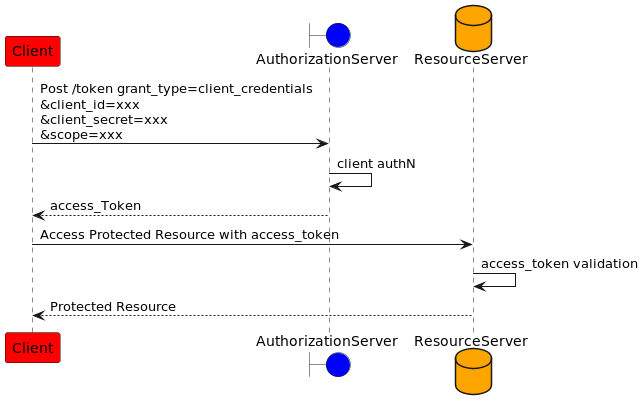

The diagram above was rendered by PlantUML. Its source (embedded in the PNG):
@startuml
participant Client #red
boundary AuthorizationServer #blue
database ResourceServer #orange

Client -> AuthorizationServer : Post /token grant_type=client_credentials\n&client_id=xxx\n&client_secret=xxx\n&scope=xxx
AuthorizationServer -> AuthorizationServer : client authN
AuthorizationServer --> Client : access_Token
Client -> ResourceServer : Access Protected Resource with access_token
ResourceServer -> ResourceServer: access_token validation
ResourceServer --> Client : Protected Resource
@enduml